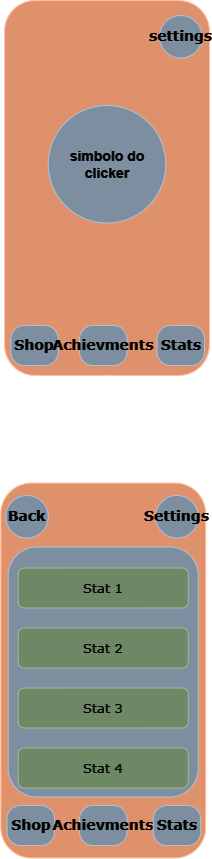

The diagram above was exported from draw.io. Its source (the exported page's mxGraphModel, read from the mxfile embedded in the PNG):
<mxGraphModel dx="946" dy="1740" grid="1" gridSize="10" guides="1" tooltips="1" connect="1" arrows="1" fold="1" page="1" pageScale="1" pageWidth="827" pageHeight="1169" math="0" shadow="0">
  <root>
    <mxCell id="0" />
    <mxCell id="1" parent="0" />
    <mxCell id="bHB_M0EkUd1KurXdjZ6N-1" value="" style="rounded=1;whiteSpace=wrap;html=1;rotation=90;fillColor=#a0522d;strokeColor=#6D1F00;fontColor=#ffffff;" vertex="1" parent="1">
      <mxGeometry x="250" y="-1050" width="375" height="205" as="geometry" />
    </mxCell>
    <mxCell id="bHB_M0EkUd1KurXdjZ6N-2" value="settings" style="ellipse;whiteSpace=wrap;html=1;aspect=fixed;fillColor=#647687;strokeColor=#314354;fontColor=#ffffff;fontFamily=Verdana;fontStyle=1;fontSize=14;" vertex="1" parent="1">
      <mxGeometry x="490" y="-1120" width="42.5" height="42.5" as="geometry" />
    </mxCell>
    <mxCell id="bHB_M0EkUd1KurXdjZ6N-3" value="Shop" style="rounded=1;whiteSpace=wrap;html=1;fillColor=#647687;fontColor=#ffffff;strokeColor=#314354;fontFamily=Verdana;fontSize=14;fontStyle=1;arcSize=34;" vertex="1" parent="1">
      <mxGeometry x="341.25" y="-810" width="47.5" height="40" as="geometry" />
    </mxCell>
    <mxCell id="bHB_M0EkUd1KurXdjZ6N-4" value="Achievments" style="rounded=1;whiteSpace=wrap;html=1;fillColor=#647687;fontColor=#ffffff;strokeColor=#314354;fontFamily=Verdana;fontSize=14;fontStyle=1;arcSize=34;" vertex="1" parent="1">
      <mxGeometry x="410" y="-810" width="47.5" height="40" as="geometry" />
    </mxCell>
    <mxCell id="bHB_M0EkUd1KurXdjZ6N-5" value="Stats" style="rounded=1;whiteSpace=wrap;html=1;fillColor=#647687;fontColor=#ffffff;strokeColor=#314354;fontFamily=Verdana;fontSize=14;fontStyle=1;arcSize=34;" vertex="1" parent="1">
      <mxGeometry x="487.5" y="-810" width="47.5" height="40" as="geometry" />
    </mxCell>
    <mxCell id="bHB_M0EkUd1KurXdjZ6N-6" value="simbolo do clicker" style="ellipse;whiteSpace=wrap;html=1;aspect=fixed;fillColor=#647687;fontColor=#ffffff;strokeColor=#314354;fontSize=14;fontStyle=1" vertex="1" parent="1">
      <mxGeometry x="378.75" y="-1030" width="117.5" height="117.5" as="geometry" />
    </mxCell>
    <mxCell id="bHB_M0EkUd1KurXdjZ6N-7" value="" style="endArrow=classic;html=1;rounded=0;exitX=1;exitY=0.5;exitDx=0;exitDy=0;" edge="1" parent="1" source="bHB_M0EkUd1KurXdjZ6N-1">
      <mxGeometry width="50" height="50" relative="1" as="geometry">
        <mxPoint x="390" y="-820" as="sourcePoint" />
        <mxPoint x="436.1538461538462" y="-655" as="targetPoint" />
      </mxGeometry>
    </mxCell>
    <mxCell id="bHB_M0EkUd1KurXdjZ6N-14" value="Carregando&lt;br style=&quot;font-size: 14px;&quot;&gt;no botão de Stats" style="text;html=1;strokeColor=none;fillColor=none;align=center;verticalAlign=middle;whiteSpace=wrap;rounded=0;fontSize=14;fontFamily=Verdana;" vertex="1" parent="1">
      <mxGeometry x="337.5" y="-720" width="100" height="30" as="geometry" />
    </mxCell>
    <mxCell id="SgSNoW-0KlQkA2iM53fn-1" value="" style="rounded=1;whiteSpace=wrap;html=1;rotation=90;fillColor=#a0522d;strokeColor=#6D1F00;fontColor=#ffffff;" vertex="1" parent="1">
      <mxGeometry x="246.25" y="-567.5" width="375" height="205" as="geometry" />
    </mxCell>
    <mxCell id="SgSNoW-0KlQkA2iM53fn-2" value="Settings" style="ellipse;whiteSpace=wrap;html=1;aspect=fixed;fillColor=#647687;strokeColor=#314354;fontColor=#ffffff;fontFamily=Verdana;fontStyle=1;fontSize=14;" vertex="1" parent="1">
      <mxGeometry x="486.25" y="-640" width="42.5" height="42.5" as="geometry" />
    </mxCell>
    <mxCell id="SgSNoW-0KlQkA2iM53fn-3" value="Shop" style="rounded=1;whiteSpace=wrap;html=1;fillColor=#647687;fontColor=#ffffff;strokeColor=#314354;fontFamily=Verdana;fontSize=14;fontStyle=1;arcSize=34;" vertex="1" parent="1">
      <mxGeometry x="337.5" y="-330" width="47.5" height="40" as="geometry" />
    </mxCell>
    <mxCell id="SgSNoW-0KlQkA2iM53fn-4" value="Achievments" style="rounded=1;whiteSpace=wrap;html=1;fillColor=#647687;fontColor=#ffffff;strokeColor=#314354;fontFamily=Verdana;fontSize=14;fontStyle=1;arcSize=34;" vertex="1" parent="1">
      <mxGeometry x="410" y="-330" width="47.5" height="40" as="geometry" />
    </mxCell>
    <mxCell id="SgSNoW-0KlQkA2iM53fn-5" value="Stats" style="rounded=1;whiteSpace=wrap;html=1;fillColor=#647687;fontColor=#ffffff;strokeColor=#314354;fontFamily=Verdana;fontSize=14;fontStyle=1;arcSize=34;" vertex="1" parent="1">
      <mxGeometry x="483.75" y="-330" width="47.5" height="40" as="geometry" />
    </mxCell>
    <mxCell id="SgSNoW-0KlQkA2iM53fn-6" value="" style="rounded=1;whiteSpace=wrap;html=1;fillColor=#647687;fontColor=#ffffff;strokeColor=#314354;" vertex="1" parent="1">
      <mxGeometry x="338.75" y="-588.5" width="190" height="250" as="geometry" />
    </mxCell>
    <mxCell id="SgSNoW-0KlQkA2iM53fn-7" value="Stat 1" style="rounded=1;whiteSpace=wrap;html=1;fillColor=#6d8764;fontColor=#ffffff;strokeColor=#3A5431;fontFamily=Verdana;fontSize=13;fontStyle=0" vertex="1" parent="1">
      <mxGeometry x="348.75" y="-567.5" width="170" height="40" as="geometry" />
    </mxCell>
    <mxCell id="SgSNoW-0KlQkA2iM53fn-8" value="Stat 2" style="rounded=1;whiteSpace=wrap;html=1;fillColor=#6d8764;fontColor=#ffffff;strokeColor=#3A5431;fontFamily=Verdana;fontSize=13;fontStyle=0" vertex="1" parent="1">
      <mxGeometry x="348.75" y="-507.5" width="170" height="40" as="geometry" />
    </mxCell>
    <mxCell id="SgSNoW-0KlQkA2iM53fn-9" value="Stat 3" style="rounded=1;whiteSpace=wrap;html=1;fillColor=#6d8764;fontColor=#ffffff;strokeColor=#3A5431;fontFamily=Verdana;fontSize=13;fontStyle=0" vertex="1" parent="1">
      <mxGeometry x="348.75" y="-447.5" width="170" height="40" as="geometry" />
    </mxCell>
    <mxCell id="SgSNoW-0KlQkA2iM53fn-10" value="Stat 4" style="rounded=1;whiteSpace=wrap;html=1;fillColor=#6d8764;fontColor=#ffffff;strokeColor=#3A5431;fontFamily=Verdana;fontSize=13;fontStyle=0" vertex="1" parent="1">
      <mxGeometry x="348.75" y="-387.5" width="170" height="40" as="geometry" />
    </mxCell>
    <mxCell id="SgSNoW-0KlQkA2iM53fn-11" value="Back" style="ellipse;whiteSpace=wrap;html=1;aspect=fixed;fillColor=#647687;strokeColor=#314354;fontColor=#ffffff;fontFamily=Verdana;fontStyle=1;fontSize=14;" vertex="1" parent="1">
      <mxGeometry x="336.25" y="-640" width="42.5" height="42.5" as="geometry" />
    </mxCell>
  </root>
</mxGraphModel>